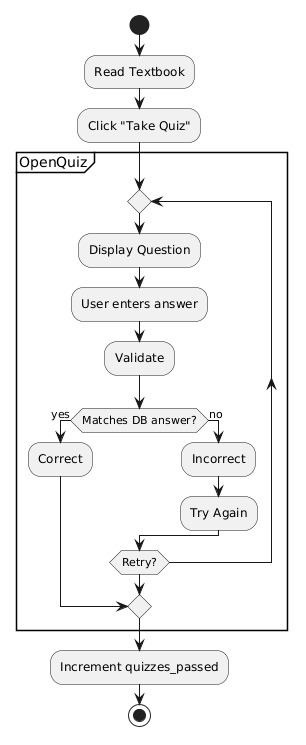

The diagram above was rendered by PlantUML. Its source (embedded in the PNG):
@startuml
start
:Read Textbook;
:Click "Take Quiz";
partition OpenQuiz {
  repeat
    :Display Question;
    :User enters answer;
    :Validate;
    if (Matches DB answer?) then (yes)
      :Correct;
      break
    else (no)
      :Incorrect;
      :Try Again;
    endif
  repeat while (Retry?)
}
:Increment quizzes_passed;
stop
@enduml